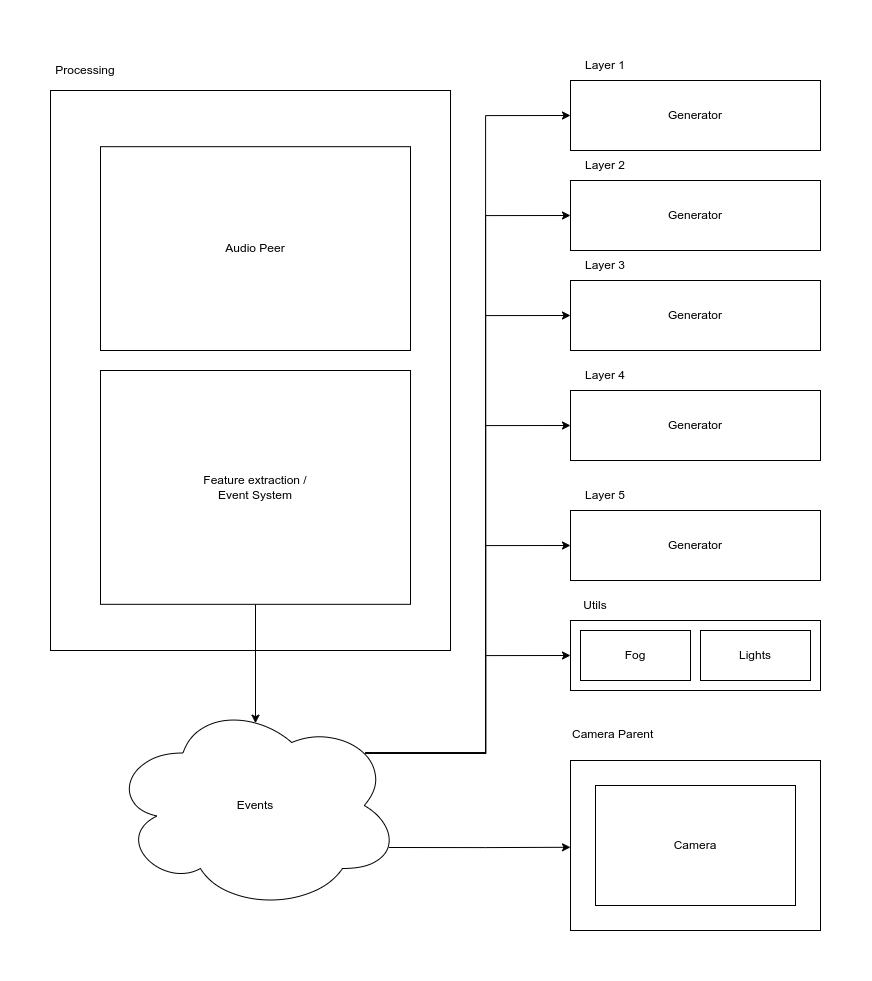

The diagram above was exported from draw.io. Its source (the exported page's mxGraphModel, read from the mxfile embedded in the PNG):
<mxGraphModel dx="1600" dy="1638" grid="1" gridSize="10" guides="1" tooltips="1" connect="1" arrows="1" fold="1" page="1" pageScale="1" pageWidth="850" pageHeight="1100" math="0" shadow="0">
  <root>
    <mxCell id="0" />
    <mxCell id="1" parent="0" />
    <mxCell id="2" value="" style="rounded=0;whiteSpace=wrap;html=1;" vertex="1" parent="1">
      <mxGeometry x="850" y="330" width="400" height="560" as="geometry" />
    </mxCell>
    <mxCell id="3" value="&lt;span&gt;Generator&lt;/span&gt;" style="rounded=0;whiteSpace=wrap;html=1;" vertex="1" parent="1">
      <mxGeometry x="1370" y="320" width="250" height="70" as="geometry" />
    </mxCell>
    <mxCell id="4" value="&lt;span&gt;Generator&lt;/span&gt;" style="rounded=0;whiteSpace=wrap;html=1;" vertex="1" parent="1">
      <mxGeometry x="1370" y="420" width="250" height="70" as="geometry" />
    </mxCell>
    <mxCell id="5" value="&lt;span&gt;Generator&lt;/span&gt;" style="rounded=0;whiteSpace=wrap;html=1;" vertex="1" parent="1">
      <mxGeometry x="1370" y="520" width="250" height="70" as="geometry" />
    </mxCell>
    <mxCell id="6" value="&lt;span&gt;Generator&lt;/span&gt;" style="rounded=0;whiteSpace=wrap;html=1;" vertex="1" parent="1">
      <mxGeometry x="1370" y="630" width="250" height="70" as="geometry" />
    </mxCell>
    <mxCell id="7" style="edgeStyle=orthogonalEdgeStyle;rounded=0;orthogonalLoop=1;jettySize=auto;html=1;exitX=0.88;exitY=0.25;exitDx=0;exitDy=0;exitPerimeter=0;entryX=0;entryY=0.5;entryDx=0;entryDy=0;" edge="1" source="14" target="26" parent="1">
      <mxGeometry relative="1" as="geometry" />
    </mxCell>
    <mxCell id="8" style="edgeStyle=orthogonalEdgeStyle;rounded=0;orthogonalLoop=1;jettySize=auto;html=1;exitX=0.88;exitY=0.25;exitDx=0;exitDy=0;exitPerimeter=0;entryX=0;entryY=0.5;entryDx=0;entryDy=0;" edge="1" source="14" target="18" parent="1">
      <mxGeometry relative="1" as="geometry" />
    </mxCell>
    <mxCell id="9" style="edgeStyle=orthogonalEdgeStyle;rounded=0;orthogonalLoop=1;jettySize=auto;html=1;exitX=0.88;exitY=0.25;exitDx=0;exitDy=0;exitPerimeter=0;entryX=0;entryY=0.5;entryDx=0;entryDy=0;" edge="1" source="14" target="6" parent="1">
      <mxGeometry relative="1" as="geometry" />
    </mxCell>
    <mxCell id="10" style="edgeStyle=orthogonalEdgeStyle;rounded=0;orthogonalLoop=1;jettySize=auto;html=1;exitX=0.88;exitY=0.25;exitDx=0;exitDy=0;exitPerimeter=0;entryX=0;entryY=0.5;entryDx=0;entryDy=0;" edge="1" source="14" target="5" parent="1">
      <mxGeometry relative="1" as="geometry" />
    </mxCell>
    <mxCell id="11" style="edgeStyle=orthogonalEdgeStyle;rounded=0;orthogonalLoop=1;jettySize=auto;html=1;exitX=0.88;exitY=0.25;exitDx=0;exitDy=0;exitPerimeter=0;entryX=0;entryY=0.5;entryDx=0;entryDy=0;" edge="1" source="14" target="4" parent="1">
      <mxGeometry relative="1" as="geometry" />
    </mxCell>
    <mxCell id="12" style="edgeStyle=orthogonalEdgeStyle;rounded=0;orthogonalLoop=1;jettySize=auto;html=1;exitX=0.88;exitY=0.25;exitDx=0;exitDy=0;exitPerimeter=0;entryX=0;entryY=0.5;entryDx=0;entryDy=0;" edge="1" source="14" target="3" parent="1">
      <mxGeometry relative="1" as="geometry" />
    </mxCell>
    <mxCell id="13" style="edgeStyle=orthogonalEdgeStyle;rounded=0;orthogonalLoop=1;jettySize=auto;html=1;exitX=0.96;exitY=0.7;exitDx=0;exitDy=0;exitPerimeter=0;" edge="1" source="14" parent="1">
      <mxGeometry relative="1" as="geometry">
        <mxPoint x="1370.0000000000005" y="1086.7777777777778" as="targetPoint" />
      </mxGeometry>
    </mxCell>
    <mxCell id="14" value="Events" style="ellipse;shape=cloud;whiteSpace=wrap;html=1;" vertex="1" parent="1">
      <mxGeometry x="910" y="940" width="290" height="210" as="geometry" />
    </mxCell>
    <mxCell id="15" value="Audio Peer" style="rounded=0;whiteSpace=wrap;html=1;" vertex="1" parent="1">
      <mxGeometry x="900" y="386.18" width="310" height="203.82" as="geometry" />
    </mxCell>
    <mxCell id="16" style="edgeStyle=orthogonalEdgeStyle;rounded=0;orthogonalLoop=1;jettySize=auto;html=1;exitX=0.5;exitY=1;exitDx=0;exitDy=0;entryX=0.5;entryY=0.108;entryDx=0;entryDy=0;entryPerimeter=0;" edge="1" source="17" target="14" parent="1">
      <mxGeometry relative="1" as="geometry" />
    </mxCell>
    <mxCell id="17" value="Feature extraction /&lt;br&gt;Event System" style="rounded=0;whiteSpace=wrap;html=1;" vertex="1" parent="1">
      <mxGeometry x="900" y="610" width="310" height="233.82" as="geometry" />
    </mxCell>
    <mxCell id="18" value="Generator" style="rounded=0;whiteSpace=wrap;html=1;" vertex="1" parent="1">
      <mxGeometry x="1370" y="750" width="250" height="70" as="geometry" />
    </mxCell>
    <mxCell id="19" value="Processing" style="text;html=1;strokeColor=none;fillColor=none;align=center;verticalAlign=middle;whiteSpace=wrap;rounded=0;" vertex="1" parent="1">
      <mxGeometry x="850" y="295" width="70" height="30" as="geometry" />
    </mxCell>
    <mxCell id="20" value="Layer 1" style="text;html=1;strokeColor=none;fillColor=none;align=center;verticalAlign=middle;whiteSpace=wrap;rounded=0;" vertex="1" parent="1">
      <mxGeometry x="1370" y="290" width="70" height="30" as="geometry" />
    </mxCell>
    <mxCell id="21" value="Layer 2" style="text;html=1;strokeColor=none;fillColor=none;align=center;verticalAlign=middle;whiteSpace=wrap;rounded=0;" vertex="1" parent="1">
      <mxGeometry x="1370" y="390" width="70" height="30" as="geometry" />
    </mxCell>
    <mxCell id="22" value="Layer 3" style="text;html=1;strokeColor=none;fillColor=none;align=center;verticalAlign=middle;whiteSpace=wrap;rounded=0;" vertex="1" parent="1">
      <mxGeometry x="1370" y="490" width="70" height="30" as="geometry" />
    </mxCell>
    <mxCell id="23" value="Layer 4" style="text;html=1;strokeColor=none;fillColor=none;align=center;verticalAlign=middle;whiteSpace=wrap;rounded=0;" vertex="1" parent="1">
      <mxGeometry x="1370" y="600" width="70" height="30" as="geometry" />
    </mxCell>
    <mxCell id="24" value="Layer 5" style="text;html=1;strokeColor=none;fillColor=none;align=center;verticalAlign=middle;whiteSpace=wrap;rounded=0;" vertex="1" parent="1">
      <mxGeometry x="1370" y="720" width="70" height="30" as="geometry" />
    </mxCell>
    <mxCell id="25" value="" style="group" vertex="1" connectable="0" parent="1">
      <mxGeometry x="1370" y="830" width="250" height="100" as="geometry" />
    </mxCell>
    <mxCell id="26" value="" style="rounded=0;whiteSpace=wrap;html=1;" vertex="1" parent="25">
      <mxGeometry y="30" width="250" height="70" as="geometry" />
    </mxCell>
    <mxCell id="27" value="Lights" style="rounded=0;whiteSpace=wrap;html=1;" vertex="1" parent="25">
      <mxGeometry x="130" y="40" width="110" height="50" as="geometry" />
    </mxCell>
    <mxCell id="28" value="Fog" style="rounded=0;whiteSpace=wrap;html=1;" vertex="1" parent="25">
      <mxGeometry x="10" y="40" width="110" height="50" as="geometry" />
    </mxCell>
    <mxCell id="29" value="Utils" style="text;html=1;strokeColor=none;fillColor=none;align=center;verticalAlign=middle;whiteSpace=wrap;rounded=0;" vertex="1" parent="25">
      <mxGeometry x="-10" width="70" height="30" as="geometry" />
    </mxCell>
    <mxCell id="30" value="" style="group" vertex="1" connectable="0" parent="1">
      <mxGeometry x="1370" y="1000" width="250" height="170" as="geometry" />
    </mxCell>
    <mxCell id="31" value="" style="rounded=0;whiteSpace=wrap;html=1;" vertex="1" parent="30">
      <mxGeometry width="250" height="170" as="geometry" />
    </mxCell>
    <mxCell id="32" value="Camera" style="rounded=0;whiteSpace=wrap;html=1;" vertex="1" parent="30">
      <mxGeometry x="25" y="25" width="200" height="120" as="geometry" />
    </mxCell>
    <mxCell id="33" value="&lt;div style=&quot;text-align: center&quot;&gt;&lt;span&gt;&lt;font face=&quot;helvetica&quot;&gt;Camera Parent&lt;/font&gt;&lt;/span&gt;&lt;/div&gt;" style="text;whiteSpace=wrap;html=1;" vertex="1" parent="1">
      <mxGeometry x="1370" y="960" width="150" height="30" as="geometry" />
    </mxCell>
  </root>
</mxGraphModel>